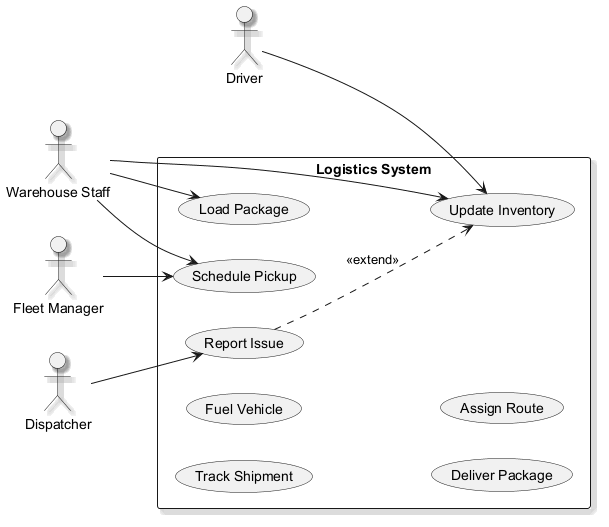

The diagram above was rendered by PlantUML. Its source (embedded in the PNG):
@startuml
skinparam backgroundColor #FFFFFF
skinparam classBackgroundColor #E8F4FA
skinparam classBorderColor #2C7DA0
skinparam shadowing true
left to right direction
actor "Fleet Manager" as FleetManager
actor "Dispatcher" as Dispatcher
actor "Driver" as Driver
actor "Warehouse Staff" as WarehouseStaff
rectangle "Logistics System" {
  usecase "Track Shipment" as UC_TrackShipment
  usecase "Fuel Vehicle" as UC_FuelVehicle
  usecase "Deliver Package" as UC_DeliverPackage
  usecase "Load Package" as UC_LoadPackage
  usecase "Schedule Pickup" as UC_SchedulePickup
  usecase "Update Inventory" as UC_UpdateInventory
  usecase "Assign Route" as UC_AssignRoute
  usecase "Report Issue" as UC_ReportIssue
}
FleetManager --> UC_SchedulePickup
Dispatcher --> UC_ReportIssue
Driver --> UC_UpdateInventory
WarehouseStaff --> UC_UpdateInventory
WarehouseStaff --> UC_LoadPackage
WarehouseStaff --> UC_SchedulePickup
UC_ReportIssue ..> UC_UpdateInventory : <<extend>>
@enduml